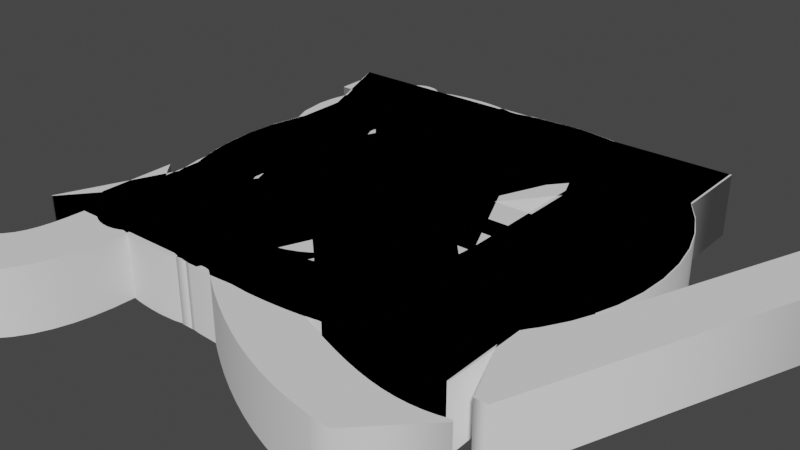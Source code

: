 # Source: LetterModels.blend  (saved by Blender 2.91.10; exported with 4.5.12 LTS)
import bpy
from mathutils import Matrix  # noqa: F401  (used for matrix-valued properties, if any)

bpy.ops.wm.read_factory_settings(use_empty=True)
scene = bpy.context.scene
scene.name = 'Scene'

# ---- collections
col_collection = bpy.data.collections.new('Collection'); scene.collection.children.link(col_collection)

# ---- world
world_world = bpy.data.worlds.new('World'); scene.world = world_world
world_world.use_nodes = True; world_world.node_tree.nodes.clear()
_N = world_world.node_tree.nodes; _L = world_world.node_tree.links
n0 = _N.new('ShaderNodeOutputWorld'); n0.name = 'World Output'; n0.location = (300, 300)
n1 = _N.new('ShaderNodeBackground'); n1.name = 'Background'; n1.location = (10, 300)
n1.inputs[0].default_value = (0.05088, 0.05088, 0.05088, 1.0)
_L.new(n1.outputs[0], n0.inputs[0])
n0.is_active_output = True
world_world.color = (0.05088, 0.05088, 0.05088)
world_world.use_sun_shadow = False
world_world.sun_shadow_jitter_overblur = 0.0

# ---- curves / text
txt_text = bpy.data.curves.new('Text', 'FONT')
txt_text.dimensions = '2D'
txt_text.body = 'A'
txt_text.use_path_clamp = True
txt_text.bevel_resolution = 1
txt_text.extrude = 0.05
txt_text_002 = bpy.data.curves.new('Text.002', 'FONT')
txt_text_002.dimensions = '2D'
txt_text_002.body = 'B'
txt_text_002.use_path_clamp = True
txt_text_002.bevel_resolution = 1
txt_text_002.extrude = 0.05
txt_text_003 = bpy.data.curves.new('Text.003', 'FONT')
txt_text_003.dimensions = '2D'
txt_text_003.body = 'C'
txt_text_003.use_path_clamp = True
txt_text_003.bevel_resolution = 1
txt_text_003.extrude = 0.05
txt_text_004 = bpy.data.curves.new('Text.004', 'FONT')
txt_text_004.dimensions = '2D'
txt_text_004.body = 'D'
txt_text_004.use_path_clamp = True
txt_text_004.bevel_resolution = 1
txt_text_004.extrude = 0.05
txt_text_005 = bpy.data.curves.new('Text.005', 'FONT')
txt_text_005.dimensions = '2D'
txt_text_005.body = 'E'
txt_text_005.use_path_clamp = True
txt_text_005.bevel_resolution = 1
txt_text_005.extrude = 0.05
txt_text_006 = bpy.data.curves.new('Text.006', 'FONT')
txt_text_006.dimensions = '2D'
txt_text_006.body = 'F'
txt_text_006.use_path_clamp = True
txt_text_006.bevel_resolution = 1
txt_text_006.extrude = 0.05
txt_text_007 = bpy.data.curves.new('Text.007', 'FONT')
txt_text_007.dimensions = '2D'
txt_text_007.body = 'G'
txt_text_007.use_path_clamp = True
txt_text_007.bevel_resolution = 1
txt_text_007.extrude = 0.05
txt_text_008 = bpy.data.curves.new('Text.008', 'FONT')
txt_text_008.dimensions = '2D'
txt_text_008.body = 'H'
txt_text_008.use_path_clamp = True
txt_text_008.bevel_resolution = 1
txt_text_008.extrude = 0.05
txt_text_009 = bpy.data.curves.new('Text.009', 'FONT')
txt_text_009.dimensions = '2D'
txt_text_009.body = 'I'
txt_text_009.use_path_clamp = True
txt_text_009.bevel_resolution = 1
txt_text_009.extrude = 0.05
txt_text_010 = bpy.data.curves.new('Text.010', 'FONT')
txt_text_010.dimensions = '2D'
txt_text_010.body = 'J'
txt_text_010.use_path_clamp = True
txt_text_010.bevel_resolution = 1
txt_text_010.extrude = 0.05
txt_text_011 = bpy.data.curves.new('Text.011', 'FONT')
txt_text_011.dimensions = '2D'
txt_text_011.body = 'K'
txt_text_011.use_path_clamp = True
txt_text_011.bevel_resolution = 1
txt_text_011.extrude = 0.05
txt_text_012 = bpy.data.curves.new('Text.012', 'FONT')
txt_text_012.dimensions = '2D'
txt_text_012.body = 'L'
txt_text_012.use_path_clamp = True
txt_text_012.bevel_resolution = 1
txt_text_012.extrude = 0.05
txt_text_013 = bpy.data.curves.new('Text.013', 'FONT')
txt_text_013.dimensions = '2D'
txt_text_013.body = 'M'
txt_text_013.use_path_clamp = True
txt_text_013.bevel_resolution = 1
txt_text_013.extrude = 0.05
txt_text_014 = bpy.data.curves.new('Text.014', 'FONT')
txt_text_014.dimensions = '2D'
txt_text_014.body = 'N'
txt_text_014.use_path_clamp = True
txt_text_014.bevel_resolution = 1
txt_text_014.extrude = 0.05
txt_text_015 = bpy.data.curves.new('Text.015', 'FONT')
txt_text_015.dimensions = '2D'
txt_text_015.body = 'O'
txt_text_015.use_path_clamp = True
txt_text_015.bevel_resolution = 1
txt_text_015.extrude = 0.05
txt_text_016 = bpy.data.curves.new('Text.016', 'FONT')
txt_text_016.dimensions = '2D'
txt_text_016.body = 'P'
txt_text_016.use_path_clamp = True
txt_text_016.bevel_resolution = 1
txt_text_016.extrude = 0.05
txt_text_017 = bpy.data.curves.new('Text.017', 'FONT')
txt_text_017.dimensions = '2D'
txt_text_017.body = 'Q'
txt_text_017.use_path_clamp = True
txt_text_017.bevel_resolution = 1
txt_text_017.extrude = 0.05
txt_text_018 = bpy.data.curves.new('Text.018', 'FONT')
txt_text_018.dimensions = '2D'
txt_text_018.body = 'R'
txt_text_018.use_path_clamp = True
txt_text_018.bevel_resolution = 1
txt_text_018.extrude = 0.05
txt_text_019 = bpy.data.curves.new('Text.019', 'FONT')
txt_text_019.dimensions = '2D'
txt_text_019.body = 'S'
txt_text_019.use_path_clamp = True
txt_text_019.bevel_resolution = 1
txt_text_019.extrude = 0.05
txt_text_020 = bpy.data.curves.new('Text.020', 'FONT')
txt_text_020.dimensions = '2D'
txt_text_020.body = 'T'
txt_text_020.use_path_clamp = True
txt_text_020.bevel_resolution = 1
txt_text_020.extrude = 0.05
txt_text_021 = bpy.data.curves.new('Text.021', 'FONT')
txt_text_021.dimensions = '2D'
txt_text_021.body = 'U'
txt_text_021.use_path_clamp = True
txt_text_021.bevel_resolution = 1
txt_text_021.extrude = 0.05
txt_text_022 = bpy.data.curves.new('Text.022', 'FONT')
txt_text_022.dimensions = '2D'
txt_text_022.body = 'V'
txt_text_022.use_path_clamp = True
txt_text_022.bevel_resolution = 1
txt_text_022.extrude = 0.05
txt_text_023 = bpy.data.curves.new('Text.023', 'FONT')
txt_text_023.dimensions = '2D'
txt_text_023.body = 'W'
txt_text_023.use_path_clamp = True
txt_text_023.bevel_resolution = 1
txt_text_023.extrude = 0.05
txt_text_024 = bpy.data.curves.new('Text.024', 'FONT')
txt_text_024.dimensions = '2D'
txt_text_024.body = 'X'
txt_text_024.use_path_clamp = True
txt_text_024.bevel_resolution = 1
txt_text_024.extrude = 0.05
txt_text_025 = bpy.data.curves.new('Text.025', 'FONT')
txt_text_025.dimensions = '2D'
txt_text_025.body = 'Y'
txt_text_025.use_path_clamp = True
txt_text_025.bevel_resolution = 1
txt_text_025.extrude = 0.05
txt_text_026 = bpy.data.curves.new('Text.026', 'FONT')
txt_text_026.dimensions = '2D'
txt_text_026.body = 'Z'
txt_text_026.use_path_clamp = True
txt_text_026.bevel_resolution = 1
txt_text_026.extrude = 0.05
txt_text_027 = bpy.data.curves.new('Text.027', 'FONT')
txt_text_027.dimensions = '2D'
txt_text_027.body = '!'
txt_text_027.use_path_clamp = True
txt_text_027.bevel_resolution = 1
txt_text_027.extrude = 0.05

# ---- objects
ob_a = bpy.data.objects.new('A', txt_text)
ob_b = bpy.data.objects.new('B', txt_text_002)
ob_c = bpy.data.objects.new('C', txt_text_003)
ob_d = bpy.data.objects.new('D', txt_text_004)
ob_e = bpy.data.objects.new('E', txt_text_005)
ob_f = bpy.data.objects.new('F', txt_text_006)
ob_g = bpy.data.objects.new('G', txt_text_007)
ob_h = bpy.data.objects.new('H', txt_text_008)
ob_i = bpy.data.objects.new('I', txt_text_009)
ob_j = bpy.data.objects.new('J', txt_text_010)
ob_k = bpy.data.objects.new('K', txt_text_011)
ob_l = bpy.data.objects.new('L', txt_text_012)
ob_m = bpy.data.objects.new('M', txt_text_013)
ob_n = bpy.data.objects.new('N', txt_text_014)
ob_o = bpy.data.objects.new('O', txt_text_015)
ob_p = bpy.data.objects.new('P', txt_text_016)
ob_q = bpy.data.objects.new('Q', txt_text_017)
ob_r = bpy.data.objects.new('R', txt_text_018)
ob_s = bpy.data.objects.new('S', txt_text_019)
ob_t = bpy.data.objects.new('T', txt_text_020)
ob_u = bpy.data.objects.new('U', txt_text_021)
ob_v = bpy.data.objects.new('V', txt_text_022)
ob_w = bpy.data.objects.new('W', txt_text_023)
ob_x = bpy.data.objects.new('X', txt_text_024)
ob_y = bpy.data.objects.new('Y', txt_text_025)
ob_z = bpy.data.objects.new('Z', txt_text_026)
ob_x_1 = bpy.data.objects.new('!', txt_text_027)

# ---- transforms, parenting, visibility, modifiers, constraints
ob_a.location = (0.0, 0.0, 0.0)
ob_a.scale = (3.368, 3.368, 3.368)
ob_a.lineart.crease_threshold = 0.0
ob_b.location = (0.0, 0.0, 0.0)
ob_b.scale = (3.368, 3.368, 3.368)
ob_b.lineart.crease_threshold = 0.0
ob_c.location = (0.0, 0.0, 0.0)
ob_c.scale = (3.368, 3.368, 3.368)
ob_c.lineart.crease_threshold = 0.0
ob_d.location = (0.0, 0.0, 0.0)
ob_d.scale = (3.368, 3.368, 3.368)
ob_d.lineart.crease_threshold = 0.0
ob_e.location = (0.0, 0.0, 0.0)
ob_e.scale = (3.368, 3.368, 3.368)
ob_e.lineart.crease_threshold = 0.0
ob_f.location = (0.0, 0.0, 0.0)
ob_f.scale = (3.368, 3.368, 3.368)
ob_f.lineart.crease_threshold = 0.0
ob_g.location = (0.0, 0.0, 0.0)
ob_g.scale = (3.368, 3.368, 3.368)
ob_g.lineart.crease_threshold = 0.0
ob_h.location = (0.0, 0.0, 0.0)
ob_h.scale = (3.368, 3.368, 3.368)
ob_h.lineart.crease_threshold = 0.0
ob_i.location = (0.0, 0.0, 0.0)
ob_i.scale = (3.368, 3.368, 3.368)
ob_i.lineart.crease_threshold = 0.0
ob_j.location = (0.0, 0.0, 0.0)
ob_j.scale = (3.368, 3.368, 3.368)
ob_j.lineart.crease_threshold = 0.0
ob_k.location = (0.0, 0.0, 0.0)
ob_k.scale = (3.368, 3.368, 3.368)
ob_k.lineart.crease_threshold = 0.0
ob_l.location = (0.0, 0.0, 0.0)
ob_l.scale = (3.368, 3.368, 3.368)
ob_l.lineart.crease_threshold = 0.0
ob_m.location = (0.0, 0.0, 0.0)
ob_m.scale = (3.368, 3.368, 3.368)
ob_m.lineart.crease_threshold = 0.0
ob_n.location = (0.0, 0.0, 0.0)
ob_n.scale = (3.368, 3.368, 3.368)
ob_n.lineart.crease_threshold = 0.0
ob_o.location = (0.0, 0.0, 0.0)
ob_o.scale = (3.368, 3.368, 3.368)
ob_o.lineart.crease_threshold = 0.0
ob_p.location = (0.0, 0.0, 0.0)
ob_p.scale = (3.368, 3.368, 3.368)
ob_p.lineart.crease_threshold = 0.0
ob_q.location = (0.0, 0.0, 0.0)
ob_q.scale = (3.368, 3.368, 3.368)
ob_q.lineart.crease_threshold = 0.0
ob_r.location = (0.0, 0.0, 0.0)
ob_r.scale = (3.368, 3.368, 3.368)
ob_r.lineart.crease_threshold = 0.0
ob_s.location = (0.0, 0.0, 0.0)
ob_s.scale = (3.368, 3.368, 3.368)
ob_s.lineart.crease_threshold = 0.0
ob_t.location = (0.0, 0.0, 0.0)
ob_t.scale = (3.368, 3.368, 3.368)
ob_t.lineart.crease_threshold = 0.0
ob_u.location = (0.0, 0.0, 0.0)
ob_u.scale = (3.368, 3.368, 3.368)
ob_u.lineart.crease_threshold = 0.0
ob_v.location = (0.0, 0.0, 0.0)
ob_v.scale = (3.368, 3.368, 3.368)
ob_v.lineart.crease_threshold = 0.0
ob_w.location = (0.0, 0.0, 0.0)
ob_w.scale = (3.368, 3.368, 3.368)
ob_w.lineart.crease_threshold = 0.0
ob_x.location = (0.0, 0.0, 0.0)
ob_x.scale = (3.368, 3.368, 3.368)
ob_x.lineart.crease_threshold = 0.0
ob_y.location = (0.0, 0.0, 0.0)
ob_y.scale = (3.368, 3.368, 3.368)
ob_y.lineart.crease_threshold = 0.0
ob_z.location = (0.0, 0.0, 0.0)
ob_z.scale = (3.368, 3.368, 3.368)
ob_z.lineart.crease_threshold = 0.0
ob_x_1.location = (0.0, 0.0, 0.0)
ob_x_1.scale = (3.368, 3.368, 3.368)
ob_x_1.lineart.crease_threshold = 0.0

# ---- collection membership
col_collection.objects.link(ob_a)
col_collection.objects.link(ob_b)
col_collection.objects.link(ob_c)
col_collection.objects.link(ob_d)
col_collection.objects.link(ob_e)
col_collection.objects.link(ob_f)
col_collection.objects.link(ob_g)
col_collection.objects.link(ob_h)
col_collection.objects.link(ob_i)
col_collection.objects.link(ob_j)
col_collection.objects.link(ob_k)
col_collection.objects.link(ob_l)
col_collection.objects.link(ob_m)
col_collection.objects.link(ob_n)
col_collection.objects.link(ob_o)
col_collection.objects.link(ob_p)
col_collection.objects.link(ob_q)
col_collection.objects.link(ob_r)
col_collection.objects.link(ob_s)
col_collection.objects.link(ob_t)
col_collection.objects.link(ob_u)
col_collection.objects.link(ob_v)
col_collection.objects.link(ob_w)
col_collection.objects.link(ob_x)
col_collection.objects.link(ob_y)
col_collection.objects.link(ob_z)
col_collection.objects.link(ob_x_1)

# ---- scene / render settings (as saved in the file)
scene.frame_start = 1; scene.frame_end = 250; scene.frame_set(1)
scene.render.engine = 'BLENDER_EEVEE_NEXT'
scene.cycles.use_denoising = False
scene.cycles.samples = 128
scene.cycles.sampling_pattern = 'TABULATED_SOBOL'
scene.cycles.use_adaptive_sampling = False
scene.cycles.use_light_tree = False
scene.view_settings.view_transform = 'Filmic'
bpy.context.view_layer.update()

# ---- added for rendering (the .blend has no active camera and no usable light): camera, sun
cam_auto = bpy.data.cameras.new('AutoCamera')
cam_auto.lens = 50.0
cam_auto.sensor_width = 36.0
cam_auto.clip_end = 1000.0
ob_auto_camera = bpy.data.objects.new('AutoCamera', cam_auto)
scene.collection.objects.link(ob_auto_camera)
ob_auto_camera.location = (4.33506, -2.6089, 2.45772)
ob_auto_camera.rotation_euler = (1.09748, -7.21219e-08, 0.694738)
scene.camera = ob_auto_camera
light_auto_sun = bpy.data.lights.new('AutoSun', 'SUN')
light_auto_sun.energy = 3.0
light_auto_sun.angle = 0.0523599
ob_auto_sun = bpy.data.objects.new('AutoSun', light_auto_sun)
scene.collection.objects.link(ob_auto_sun)
ob_auto_sun.rotation_euler = (0.872665, 0.174533, 0.523599)
bpy.context.view_layer.update()
